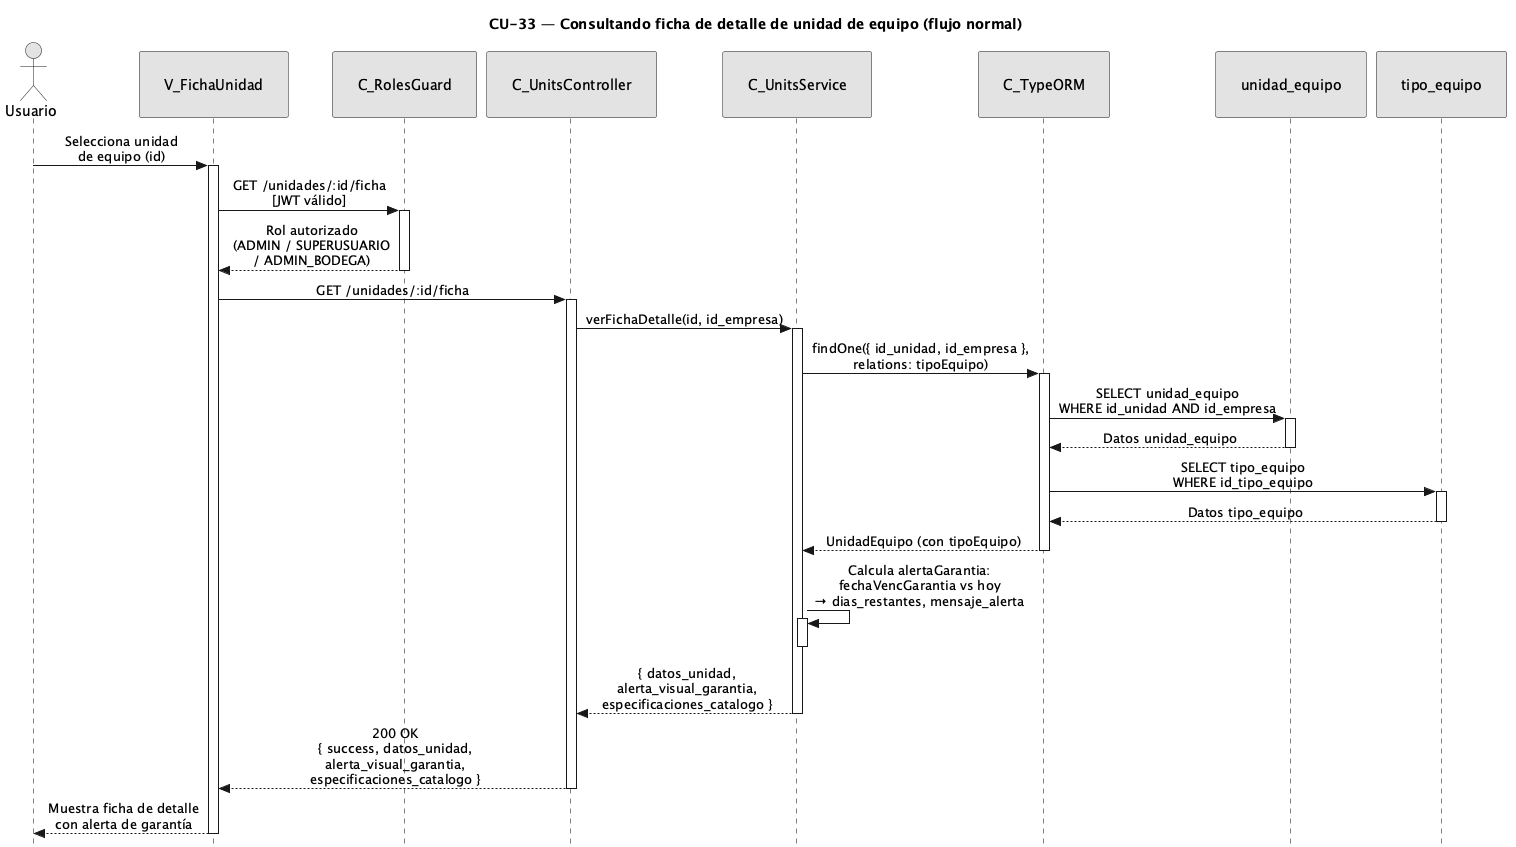

The diagram above was rendered by PlantUML. Its source (embedded in the PNG):
@startuml CU33-normal
title CU-33 — Consultando ficha de detalle de unidad de equipo (flujo normal)

skinparam style strictuml
skinparam monochrome true
skinparam shadowing false
skinparam sequenceMessageAlign center
<style>
sequenceDiagram {
  participant {
    padding 25
  }
  actor {
    padding 20
  }
}
</style>
skinparam sequence {
  MessageAlign center
  LifeLineBorderColor black
}
hide footbox

actor "Usuario" as user
participant "V_FichaUnidad" as view
participant "C_RolesGuard" as guard
participant "C_UnitsController" as ctrl
participant "C_UnitsService" as svc
participant "C_TypeORM" as orm
participant "unidad_equipo" as uent
participant "tipo_equipo" as tent

user -> view : Selecciona unidad\nde equipo (id)
activate view

view -> guard : GET /unidades/:id/ficha\n[JWT válido]
activate guard

guard --> view : Rol autorizado\n(ADMIN / SUPERUSUARIO\n/ ADMIN_BODEGA)
deactivate guard

view -> ctrl : GET /unidades/:id/ficha
activate ctrl

ctrl -> svc : verFichaDetalle(id, id_empresa)
activate svc

svc -> orm : findOne({ id_unidad, id_empresa },\nrelations: tipoEquipo)
activate orm

orm -> uent : SELECT unidad_equipo\nWHERE id_unidad AND id_empresa
activate uent
uent --> orm : Datos unidad_equipo
deactivate uent

orm -> tent : SELECT tipo_equipo\nWHERE id_tipo_equipo
activate tent
tent --> orm : Datos tipo_equipo
deactivate tent

orm --> svc : UnidadEquipo (con tipoEquipo)
deactivate orm

svc -> svc : Calcula alertaGarantia:\nfechaVencGarantia vs hoy\n→ dias_restantes, mensaje_alerta
activate svc
deactivate svc

svc --> ctrl : { datos_unidad,\nalerta_visual_garantia,\nespecificaciones_catalogo }
deactivate svc

ctrl --> view : 200 OK\n{ success, datos_unidad,\nalerta_visual_garantia,\nespecificaciones_catalogo }
deactivate ctrl

view --> user : Muestra ficha de detalle\ncon alerta de garantía
deactivate view

@enduml